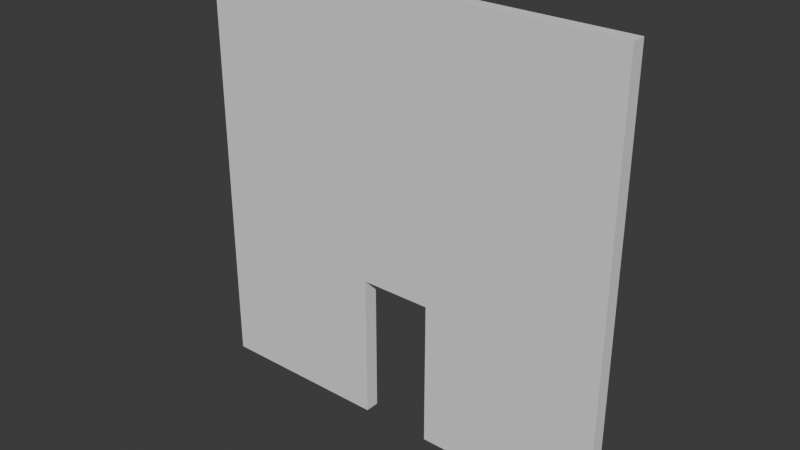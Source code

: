 # Source: wall_with_bool_door.blend  (saved by Blender 4.0.36; exported with 4.5.12 LTS)
import bpy
from mathutils import Matrix  # noqa: F401  (used for matrix-valued properties, if any)

bpy.ops.wm.read_factory_settings(use_empty=True)
scene = bpy.context.scene
scene.name = 'Scene'

# ---- world
world_world = bpy.data.worlds.new('World'); scene.world = world_world
world_world.use_nodes = True; world_world.node_tree.nodes.clear()
_N = world_world.node_tree.nodes; _L = world_world.node_tree.links
n0 = _N.new('ShaderNodeOutputWorld'); n0.name = 'World Output'; n0.location = (300, 300)
n1 = _N.new('ShaderNodeBackground'); n1.name = 'Background'; n1.location = (10, 300)
n1.inputs[0].default_value = (0.05088, 0.05088, 0.05088, 1.0)
_L.new(n1.outputs[0], n0.inputs[0])
n0.is_active_output = True
world_world.color = (0.05088, 0.05088, 0.05088)
world_world.use_sun_shadow = False
world_world.sun_shadow_jitter_overblur = 0.0

# ---- meshes
me_cube_004 = bpy.data.meshes.new('Cube.004')
me_cube_004.from_pydata([(-3.0, -0.1, 0.0), (-3.0, -0.1, 6.0), (-3.0, 0.1, 0.0), (-3.0, 0.1, 6.0), (3.0, -0.1, 0.0), (3.0, -0.1, 6.0), (3.0, 0.1, 0.0), (3.0, 0.1, 6.0)], [], [(0, 1, 3, 2), (2, 3, 7, 6), (6, 7, 5, 4), (4, 5, 1, 0), (2, 6, 4, 0), (7, 3, 1, 5)])
_uv = me_cube_004.uv_layers.new(name='UVMap')
_uv.uv.foreach_set('vector', [0.375, 0.0, 0.625, 0.0, 0.625, 0.25, 0.375, 0.25, 0.375, 0.25, 0.625, 0.25, 0.625, 0.5, 0.375, 0.5, 0.375, 0.5, 0.625, 0.5, 0.625, 0.75, 0.375, 0.75, 0.375, 0.75, 0.625, 0.75, 0.625, 1.0, 0.375, 1.0, 0.125, 0.5, 0.375, 0.5, 0.375, 0.75, 0.125, 0.75, 0.625, 0.5, 0.875, 0.5, 0.875, 0.75, 0.625, 0.75])
me_cube_004.update()
me_cube_005 = bpy.data.meshes.new('Cube.005')
me_cube_005.from_pydata([(-1.0, -1.0, -1.0), (-1.0, -1.0, 1.0), (-1.0, 1.0, -1.0), (-1.0, 1.0, 1.0), (1.0, -1.0, -1.0), (1.0, -1.0, 1.0), (1.0, 1.0, -1.0), (1.0, 1.0, 1.0)], [], [(0, 1, 3, 2), (2, 3, 7, 6), (6, 7, 5, 4), (4, 5, 1, 0), (2, 6, 4, 0), (7, 3, 1, 5)])
_uv = me_cube_005.uv_layers.new(name='UVMap')
_uv.uv.foreach_set('vector', [0.375, 0.0, 0.625, 0.0, 0.625, 0.25, 0.375, 0.25, 0.375, 0.25, 0.625, 0.25, 0.625, 0.5, 0.375, 0.5, 0.375, 0.5, 0.625, 0.5, 0.625, 0.75, 0.375, 0.75, 0.375, 0.75, 0.625, 0.75, 0.625, 1.0, 0.375, 1.0, 0.125, 0.5, 0.375, 0.5, 0.375, 0.75, 0.125, 0.75, 0.625, 0.5, 0.875, 0.5, 0.875, 0.75, 0.625, 0.75])
me_cube_005.update()

# ---- objects
ob_cube = bpy.data.objects.new('Cube', me_cube_004)
ob_cube_001 = bpy.data.objects.new('Cube.001', me_cube_005)

# ---- transforms, parenting, visibility, modifiers, constraints
ob_cube.location = (0.0, 0.0, 0.0)
_m = ob_cube.modifiers.new('Boolean', 'BOOLEAN')
_m.object = ob_cube_001
ob_cube_001.location = (0.0, 0.0, 1.0)
ob_cube_001.scale = (0.5, 1.0, 1.05)
ob_cube_001.hide_render = True

# ---- collection membership
scene.collection.objects.link(ob_cube)
scene.collection.objects.link(ob_cube_001)

# ---- scene / render settings (as saved in the file)
scene.frame_start = 1; scene.frame_end = 250; scene.frame_set(1)
scene.render.engine = 'BLENDER_EEVEE_NEXT'
scene.cycles.sampling_pattern = 'TABULATED_SOBOL'
bpy.context.view_layer.update()

# ---- added for rendering (the .blend has no active camera and no usable light): camera, sun
cam_auto = bpy.data.cameras.new('AutoCamera')
cam_auto.lens = 50.0
cam_auto.sensor_width = 36.0
cam_auto.clip_end = 1000.0
ob_auto_camera = bpy.data.objects.new('AutoCamera', cam_auto)
scene.collection.objects.link(ob_auto_camera)
ob_auto_camera.location = (7.85297, -9.42357, 9.28238)
ob_auto_camera.rotation_euler = (1.09748, -7.21219e-08, 0.694738)
scene.camera = ob_auto_camera
light_auto_sun = bpy.data.lights.new('AutoSun', 'SUN')
light_auto_sun.energy = 3.0
light_auto_sun.angle = 0.0523599
ob_auto_sun = bpy.data.objects.new('AutoSun', light_auto_sun)
scene.collection.objects.link(ob_auto_sun)
ob_auto_sun.rotation_euler = (0.872665, 0.174533, 0.523599)
bpy.context.view_layer.update()
